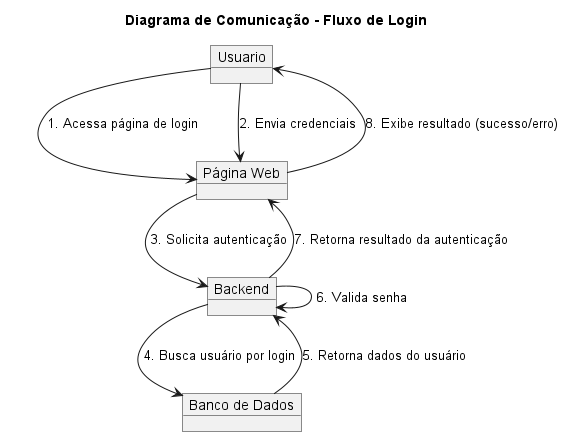

The diagram above was rendered by PlantUML. Its source (embedded in the PNG):
@startuml
title "Diagrama de Comunicação - Fluxo de Login"

object Usuario
object "Página Web" as Frontend
object "Backend" as Backend
object "Banco de Dados" as DB

Usuario --> Frontend : 1. Acessa página de login
Usuario --> Frontend : 2. Envia credenciais

Frontend --> Backend : 3. Solicita autenticação

Backend --> DB : 4. Busca usuário por login
DB --> Backend : 5. Retorna dados do usuário

Backend --> Backend : 6. Valida senha

Backend --> Frontend : 7. Retorna resultado da autenticação

Frontend --> Usuario : 8. Exibe resultado (sucesso/erro)

@enduml